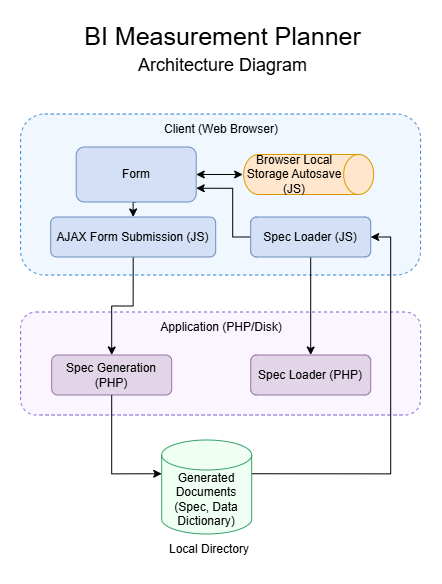

The diagram above was exported from draw.io. Its source (the exported page's mxGraphModel, read from the mxfile embedded in the PNG):
<mxGraphModel dx="1334" dy="804" grid="1" gridSize="10" guides="1" tooltips="1" connect="1" arrows="1" fold="1" page="1" pageScale="1" pageWidth="850" pageHeight="1100" math="0" shadow="0">
  <root>
    <mxCell id="0" />
    <mxCell id="1" parent="0" />
    <mxCell id="yPVAygl9OYXWY8cVMPn4-1" parent="1" style="rounded=1;whiteSpace=wrap;html=1;dashed=1;fillColor=#F0F7FF;strokeColor=#3182CE;" value="" vertex="1">
      <mxGeometry height="161" width="400" x="221.88" y="160" as="geometry" />
    </mxCell>
    <mxCell id="yPVAygl9OYXWY8cVMPn4-2" parent="1" style="rounded=1;whiteSpace=wrap;html=1;dashed=1;fillColor=#FAF5FF;strokeColor=#805AD5;" value="" vertex="1">
      <mxGeometry height="103" width="400" x="221.88" y="358" as="geometry" />
    </mxCell>
    <mxCell id="yPVAygl9OYXWY8cVMPn4-4" parent="1" style="text;html=1;whiteSpace=wrap;strokeColor=none;fillColor=none;align=center;verticalAlign=middle;rounded=0;" value="Client (Web Browser)" vertex="1">
      <mxGeometry height="30" width="210" x="318.25" y="160" as="geometry" />
    </mxCell>
    <mxCell id="yPVAygl9OYXWY8cVMPn4-5" parent="1" style="text;html=1;whiteSpace=wrap;strokeColor=none;fillColor=none;align=center;verticalAlign=middle;rounded=0;" value="Application (PHP/Disk)" vertex="1">
      <mxGeometry height="30" width="210" x="318.25" y="358" as="geometry" />
    </mxCell>
    <mxCell id="GkKuK8lDEnzvf8aa6S2b-6" edge="1" parent="1" source="yPVAygl9OYXWY8cVMPn4-7" style="edgeStyle=orthogonalEdgeStyle;rounded=0;orthogonalLoop=1;jettySize=auto;html=1;startArrow=classic;startFill=1;" target="yPVAygl9OYXWY8cVMPn4-9" value="">
      <mxGeometry relative="1" as="geometry" />
    </mxCell>
    <mxCell id="GkKuK8lDEnzvf8aa6S2b-7" edge="1" parent="1" source="yPVAygl9OYXWY8cVMPn4-7" style="edgeStyle=orthogonalEdgeStyle;rounded=0;orthogonalLoop=1;jettySize=auto;html=1;exitX=0.5;exitY=1;exitDx=0;exitDy=0;entryX=0.5;entryY=0;entryDx=0;entryDy=0;" target="yPVAygl9OYXWY8cVMPn4-12">
      <mxGeometry relative="1" as="geometry" />
    </mxCell>
    <mxCell id="yPVAygl9OYXWY8cVMPn4-7" parent="1" style="rounded=1;whiteSpace=wrap;html=1;fillColor=#D3E0F5;strokeColor=#6c8ebf;" value="Form" vertex="1">
      <mxGeometry height="55" width="120" x="277.5" y="193" as="geometry" />
    </mxCell>
    <mxCell id="yPVAygl9OYXWY8cVMPn4-8" parent="1" style="shape=cylinder3;whiteSpace=wrap;html=1;boundedLbl=1;backgroundOutline=1;size=15;rotation=90;fillColor=#ffe6cc;strokeColor=#d79b00;" value="" vertex="1">
      <mxGeometry height="130" width="40" x="490" y="155.5" as="geometry" />
    </mxCell>
    <mxCell id="yPVAygl9OYXWY8cVMPn4-9" parent="1" style="text;html=1;whiteSpace=wrap;strokeColor=none;fillColor=none;align=center;verticalAlign=middle;rounded=0;" value="Browser Local Storage Autosave (JS)" vertex="1">
      <mxGeometry height="30" width="104" x="444" y="205.5" as="geometry" />
    </mxCell>
    <mxCell id="GkKuK8lDEnzvf8aa6S2b-8" edge="1" parent="1" source="yPVAygl9OYXWY8cVMPn4-10" style="edgeStyle=orthogonalEdgeStyle;rounded=0;orthogonalLoop=1;jettySize=auto;html=1;exitX=0;exitY=0.5;exitDx=0;exitDy=0;entryX=1;entryY=0.75;entryDx=0;entryDy=0;" target="yPVAygl9OYXWY8cVMPn4-7">
      <mxGeometry relative="1" as="geometry">
        <Array as="points">
          <mxPoint x="434.05" y="283" />
          <mxPoint x="434.05" y="234.26" />
        </Array>
      </mxGeometry>
    </mxCell>
    <mxCell id="GkKuK8lDEnzvf8aa6S2b-12" edge="1" parent="1" source="yPVAygl9OYXWY8cVMPn4-10" style="edgeStyle=orthogonalEdgeStyle;rounded=0;orthogonalLoop=1;jettySize=auto;html=1;exitX=0.5;exitY=1;exitDx=0;exitDy=0;" target="yPVAygl9OYXWY8cVMPn4-11">
      <mxGeometry relative="1" as="geometry" />
    </mxCell>
    <mxCell id="yPVAygl9OYXWY8cVMPn4-10" parent="1" style="rounded=1;whiteSpace=wrap;html=1;fillColor=#D3E0F5;strokeColor=#6c8ebf;" value="Spec Loader (JS)" vertex="1">
      <mxGeometry height="40" width="120" x="452" y="263" as="geometry" />
    </mxCell>
    <mxCell id="yPVAygl9OYXWY8cVMPn4-11" parent="1" style="rounded=1;whiteSpace=wrap;html=1;fillColor=#e1d5e7;strokeColor=#9673a6;" value="Spec Loader (PHP)" vertex="1">
      <mxGeometry height="40" width="120" x="452" y="401" as="geometry" />
    </mxCell>
    <mxCell id="GkKuK8lDEnzvf8aa6S2b-11" edge="1" parent="1" source="yPVAygl9OYXWY8cVMPn4-12" style="edgeStyle=orthogonalEdgeStyle;rounded=0;orthogonalLoop=1;jettySize=auto;html=1;exitX=0.5;exitY=1;exitDx=0;exitDy=0;entryX=0.5;entryY=0;entryDx=0;entryDy=0;" target="GkKuK8lDEnzvf8aa6S2b-2">
      <mxGeometry relative="1" as="geometry" />
    </mxCell>
    <mxCell id="yPVAygl9OYXWY8cVMPn4-12" parent="1" style="rounded=1;whiteSpace=wrap;html=1;fillColor=#D3E0F5;strokeColor=#6c8ebf;" value="AJAX Form Submission (JS)" vertex="1">
      <mxGeometry height="40" width="165" x="252" y="263" as="geometry" />
    </mxCell>
    <mxCell id="GkKuK8lDEnzvf8aa6S2b-2" parent="1" style="rounded=1;whiteSpace=wrap;html=1;fillColor=#e1d5e7;strokeColor=#9673a6;" value="Spec Generation (PHP)" vertex="1">
      <mxGeometry height="40" width="120" x="253" y="401" as="geometry" />
    </mxCell>
    <mxCell id="GkKuK8lDEnzvf8aa6S2b-14" edge="1" parent="1" source="GkKuK8lDEnzvf8aa6S2b-4" style="edgeStyle=orthogonalEdgeStyle;rounded=0;orthogonalLoop=1;jettySize=auto;html=1;exitX=1;exitY=0;exitDx=0;exitDy=33.75;exitPerimeter=0;entryX=1;entryY=0.5;entryDx=0;entryDy=0;" target="yPVAygl9OYXWY8cVMPn4-10">
      <mxGeometry relative="1" as="geometry" />
    </mxCell>
    <mxCell id="GkKuK8lDEnzvf8aa6S2b-4" parent="1" style="shape=cylinder3;whiteSpace=wrap;html=1;boundedLbl=1;backgroundOutline=1;size=15;fillColor=#F0FFF4;strokeColor=#38A169;" value="Generated Documents (Spec, Data Dictionary)" vertex="1">
      <mxGeometry height="94" width="90" x="363" y="486" as="geometry" />
    </mxCell>
    <mxCell id="GkKuK8lDEnzvf8aa6S2b-5" parent="1" style="text;html=1;whiteSpace=wrap;strokeColor=none;fillColor=none;align=center;verticalAlign=middle;rounded=0;" value="Local Directory" vertex="1">
      <mxGeometry height="30" width="90" x="365.88" y="580" as="geometry" />
    </mxCell>
    <mxCell id="GkKuK8lDEnzvf8aa6S2b-13" edge="1" parent="1" source="GkKuK8lDEnzvf8aa6S2b-2" style="edgeStyle=orthogonalEdgeStyle;rounded=0;orthogonalLoop=1;jettySize=auto;html=1;exitX=0.5;exitY=1;exitDx=0;exitDy=0;entryX=0;entryY=0;entryDx=0;entryDy=33.75;entryPerimeter=0;" target="GkKuK8lDEnzvf8aa6S2b-4">
      <mxGeometry relative="1" as="geometry" />
    </mxCell>
    <mxCell id="GkKuK8lDEnzvf8aa6S2b-15" parent="1" style="text;html=1;whiteSpace=wrap;strokeColor=none;fillColor=none;align=center;verticalAlign=middle;rounded=0;fontSize=25;" value="BI Measurement Planner" vertex="1">
      <mxGeometry height="30" width="279" x="285" y="66" as="geometry" />
    </mxCell>
    <mxCell id="GkKuK8lDEnzvf8aa6S2b-17" parent="1" style="text;html=1;whiteSpace=wrap;strokeColor=none;fillColor=none;align=center;verticalAlign=middle;rounded=0;fontSize=18;" value="&lt;div&gt;Architecture Diagram&lt;/div&gt;" vertex="1">
      <mxGeometry height="30" width="279" x="285" y="96" as="geometry" />
    </mxCell>
  </root>
</mxGraphModel>